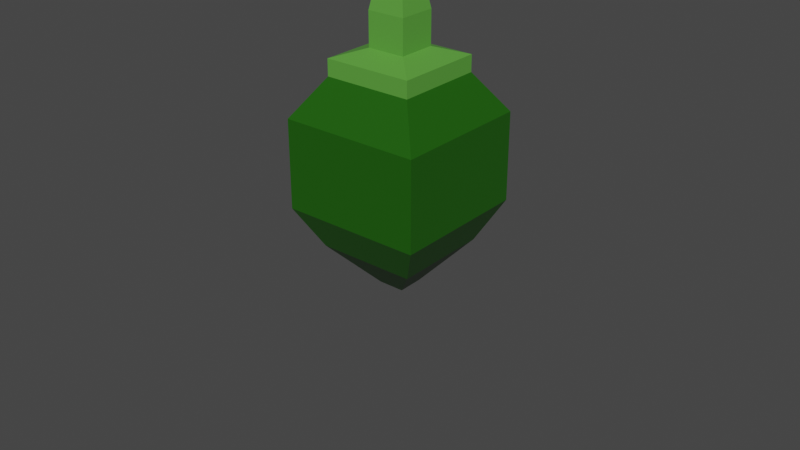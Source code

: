 # Source: PepperFruit.blend  (saved by Blender 2.83.19; exported with 4.5.12 LTS)
import bpy
from mathutils import Matrix  # noqa: F401  (used for matrix-valued properties, if any)

bpy.ops.wm.read_factory_settings(use_empty=True)
scene = bpy.context.scene
scene.name = 'Scene'

# ---- collections
col_collection = bpy.data.collections.new('Collection'); scene.collection.children.link(col_collection)

# ---- materials (node trees are filled in below, after node groups)
mat_pepper = bpy.data.materials.new('Pepper')
mat_pepper.alpha_threshold = 0.0
mat_pepper.use_transparent_shadow = False
mat_pepper.line_color = (0.0, 0.0, 0.0, 1.0)
mat_stem = bpy.data.materials.new('Stem')
mat_stem.use_transparent_shadow = False

# ---- material node trees
mat_pepper.use_nodes = True; mat_pepper.node_tree.nodes.clear()
_N = mat_pepper.node_tree.nodes; _L = mat_pepper.node_tree.links
n0 = _N.new('ShaderNodeOutputMaterial'); n0.name = 'Material Output'; n0.location = (300, 300)
n1 = _N.new('ShaderNodeBsdfPrincipled'); n1.name = 'Principled BSDF'; n1.location = (10, 300)
n1.distribution = 'GGX'
n1.subsurface_method = 'BURLEY'
n1.inputs[0].default_value = (0.01299, 0.1025, 0.00283, 1.0)
n1.inputs[2].default_value = 0.4
n1.inputs[3].default_value = 1.45
n1.inputs[27].default_value = (0.0, 0.0, 0.0, 1.0)
n1.inputs[28].default_value = 1.0
_L.new(n1.outputs[0], n0.inputs[0])
n0.is_active_output = True
mat_stem.use_nodes = True; mat_stem.node_tree.nodes.clear()
_N = mat_stem.node_tree.nodes; _L = mat_stem.node_tree.links
n0 = _N.new('ShaderNodeBsdfPrincipled'); n0.name = 'Principled BSDF'; n0.location = (10, 300)
n0.distribution = 'GGX'
n0.subsurface_method = 'BURLEY'
n0.inputs[0].default_value = (0.105, 0.3588, 0.04853, 1.0)
n0.inputs[3].default_value = 1.45
n0.inputs[27].default_value = (0.0, 0.0, 0.0, 1.0)
n0.inputs[28].default_value = 1.0
n1 = _N.new('ShaderNodeOutputMaterial'); n1.name = 'Material Output'; n1.location = (300, 300)
_L.new(n0.outputs[0], n1.inputs[0])
n1.is_active_output = True

# ---- world
world_world = bpy.data.worlds.new('World'); scene.world = world_world
world_world.use_nodes = True; world_world.node_tree.nodes.clear()
_N = world_world.node_tree.nodes; _L = world_world.node_tree.links
n0 = _N.new('ShaderNodeOutputWorld'); n0.name = 'World Output'; n0.location = (300, 300)
n1 = _N.new('ShaderNodeBackground'); n1.name = 'Background'; n1.location = (10, 300)
n1.inputs[0].default_value = (0.05088, 0.05088, 0.05088, 1.0)
_L.new(n1.outputs[0], n0.inputs[0])
n0.is_active_output = True
world_world.color = (0.05088, 0.05088, 0.05088)
world_world.use_sun_shadow = False
world_world.sun_shadow_jitter_overblur = 0.0

# ---- meshes
me_cube = bpy.data.meshes.new('Cube')
me_cube.from_pydata([(1.0, 1.0, 1.0), (1.0, 1.0, -0.2525), (1.0, -1.0, 1.0), (1.0, -1.0, -0.2525), (-1.0, 1.0, 1.0), (-1.0, 1.0, -0.2525), (-1.0, -1.0, 1.0), (-1.0, -1.0, -0.2525), (0.6317, -0.6317, 1.543), (-0.6317, -0.6317, 1.543), (0.6317, 0.6317, 1.543), (-0.6317, 0.6317, 1.543), (-0.7014, 0.7014, -0.8239), (-0.7014, -0.7014, -0.8239), (0.7014, 0.7014, -0.8239), (0.7014, -0.7014, -0.8239), (-0.1844, 0.1844, -1.415), (-0.1844, -0.1844, -1.415), (0.1844, 0.1844, -1.415), (0.1844, -0.1844, -1.415), (0.6317, -0.6317, 1.776), (-0.6317, -0.6317, 1.776), (0.6317, 0.6317, 1.776), (-0.6317, 0.6317, 1.776), (0.2702, -0.2702, 1.897), (-0.2702, -0.2702, 1.897), (0.2702, 0.2702, 1.897), (-0.2702, 0.2702, 1.897), (0.2702, -0.2702, 2.369), (-0.2702, -0.2702, 2.369), (0.2702, 0.2702, 2.369), (-0.2702, 0.2702, 2.369), (0.1905, -0.1905, 2.799), (-0.1905, -0.1905, 2.799), (0.1905, 0.1905, 2.799), (-0.1905, 0.1905, 2.799), (0.09891, -0.09891, 3.2), (-0.09891, -0.09891, 3.2), (0.09891, 0.09891, 3.2), (-0.09891, 0.09891, 3.2)], [], [(0, 4, 11, 10), (3, 2, 6, 7), (7, 6, 4, 5), (3, 7, 13, 15), (1, 0, 2, 3), (5, 4, 0, 1), (10, 11, 23, 22), (6, 2, 8, 9), (4, 6, 9, 11), (2, 0, 10, 8), (12, 14, 18, 16), (7, 5, 12, 13), (1, 3, 15, 14), (5, 1, 14, 12), (16, 18, 19, 17), (15, 13, 17, 19), (13, 12, 16, 17), (14, 15, 19, 18), (22, 23, 27, 26), (8, 10, 22, 20), (11, 9, 21, 23), (9, 8, 20, 21), (27, 25, 29, 31), (20, 22, 26, 24), (23, 21, 25, 27), (21, 20, 24, 25), (31, 29, 33, 35), (25, 24, 28, 29), (26, 27, 31, 30), (24, 26, 30, 28), (34, 35, 39, 38), (29, 28, 32, 33), (30, 31, 35, 34), (28, 30, 34, 32), (38, 39, 37, 36), (32, 34, 38, 36), (35, 33, 37, 39), (33, 32, 36, 37)])
me_cube.polygons.foreach_set('material_index', [0, 0, 0, 0, 0, 0, 1, 0, 0, 0, 0, 0, 0, 0, 0, 0, 0, 0, 1, 1, 1, 1, 1, 1, 1, 1, 1, 1, 1, 1, 1, 1, 1, 1, 1, 1, 1, 1])
_uv = me_cube.uv_layers.new(name='UVMap')
_uv.uv.foreach_set('vector', [0.625, 0.5, 0.625, 0.25, 0.625, 0.25, 0.625, 0.5, 0.375, 0.75, 0.625, 0.75, 0.625, 1.0, 0.375, 1.0, 0.375, 0.0, 0.625, 0.0, 0.625, 0.25, 0.375, 0.25, 0.375, 0.75, 0.375, 1.0, 0.375, 1.0, 0.375, 0.75, 0.375, 0.5, 0.625, 0.5, 0.625, 0.75, 0.375, 0.75, 0.375, 0.25, 0.625, 0.25, 0.625, 0.5, 0.375, 0.5, 0.625, 0.5, 0.625, 0.25, 0.625, 0.25, 0.625, 0.5, 0.625, 1.0, 0.625, 0.75, 0.625, 0.75, 0.625, 1.0, 0.625, 0.25, 0.625, 0.0, 0.625, 0.0, 0.625, 0.25, 0.625, 0.75, 0.625, 0.5, 0.625, 0.5, 0.625, 0.75, 0.375, 0.25, 0.375, 0.5, 0.375, 0.5, 0.375, 0.25, 0.375, 0.0, 0.375, 0.25, 0.375, 0.25, 0.375, 0.0, 0.375, 0.5, 0.375, 0.75, 0.375, 0.75, 0.375, 0.5, 0.375, 0.25, 0.375, 0.5, 0.375, 0.5, 0.375, 0.25, 0.125, 0.5, 0.375, 0.5, 0.375, 0.75, 0.125, 0.75, 0.375, 0.75, 0.375, 1.0, 0.375, 1.0, 0.375, 0.75, 0.375, 0.0, 0.375, 0.25, 0.375, 0.25, 0.375, 0.0, 0.375, 0.5, 0.375, 0.75, 0.375, 0.75, 0.375, 0.5, 0.625, 0.5, 0.625, 0.25, 0.625, 0.25, 0.625, 0.5, 0.625, 0.75, 0.625, 0.5, 0.625, 0.5, 0.625, 0.75, 0.625, 0.25, 0.625, 0.0, 0.625, 0.0, 0.625, 0.25, 0.625, 1.0, 0.625, 0.75, 0.625, 0.75, 0.625, 1.0, 0.625, 0.25, 0.625, 0.0, 0.625, 0.0, 0.625, 0.25, 0.625, 0.75, 0.625, 0.5, 0.625, 0.5, 0.625, 0.75, 0.625, 0.25, 0.625, 0.0, 0.625, 0.0, 0.625, 0.25, 0.625, 1.0, 0.625, 0.75, 0.625, 0.75, 0.625, 1.0, 0.625, 0.25, 0.625, 0.0, 0.625, 0.0, 0.625, 0.25, 0.625, 1.0, 0.625, 0.75, 0.625, 0.75, 0.625, 1.0, 0.625, 0.5, 0.625, 0.25, 0.625, 0.25, 0.625, 0.5, 0.625, 0.75, 0.625, 0.5, 0.625, 0.5, 0.625, 0.75, 0.625, 0.5, 0.625, 0.25, 0.625, 0.25, 0.625, 0.5, 0.625, 1.0, 0.625, 0.75, 0.625, 0.75, 0.625, 1.0, 0.625, 0.5, 0.625, 0.25, 0.625, 0.25, 0.625, 0.5, 0.625, 0.75, 0.625, 0.5, 0.625, 0.5, 0.625, 0.75, 0.625, 0.5, 0.875, 0.5, 0.875, 0.75, 0.625, 0.75, 0.625, 0.75, 0.625, 0.5, 0.625, 0.5, 0.625, 0.75, 0.625, 0.25, 0.625, 0.0, 0.625, 0.0, 0.625, 0.25, 0.625, 1.0, 0.625, 0.75, 0.625, 0.75, 0.625, 1.0])
me_cube.materials.append(mat_pepper)
me_cube.materials.append(mat_stem)
me_cube.use_remesh_preserve_volume = False
me_cube.use_remesh_preserve_attributes = False
me_cube.use_mirror_vertex_groups = False
me_cube.update()

# ---- objects
ob_pepper = bpy.data.objects.new('Pepper', me_cube)

# ---- transforms, parenting, visibility, modifiers, constraints
ob_pepper.location = (0.0, 0.0, 0.0)
ob_pepper.scale = (0.2915, 0.2915, 0.2915)
ob_pepper.lock_rotations_4d = False
ob_pepper.empty_display_type = 'ARROWS'
ob_pepper.lineart.crease_threshold = 0.0

# ---- collection membership
col_collection.objects.link(ob_pepper)

# ---- scene / render settings (as saved in the file)
scene.frame_start = 0; scene.frame_end = 250; scene.frame_set(0)
scene.render.engine = 'BLENDER_EEVEE_NEXT'
scene.cycles.use_denoising = False
scene.cycles.samples = 128
scene.cycles.sampling_pattern = 'TABULATED_SOBOL'
scene.cycles.use_adaptive_sampling = False
scene.cycles.use_light_tree = False
scene.view_settings.view_transform = 'Filmic'
bpy.context.view_layer.update()

# ---- added for rendering (the .blend has no active camera and no usable light): camera, sun
cam_auto = bpy.data.cameras.new('AutoCamera')
cam_auto.lens = 50.0
cam_auto.sensor_width = 36.0
cam_auto.clip_end = 1000.0
ob_auto_camera = bpy.data.objects.new('AutoCamera', cam_auto)
scene.collection.objects.link(ob_auto_camera)
ob_auto_camera.location = (2.45209, -2.94251, 1.79789)
ob_auto_camera.rotation_euler = (1.09748, -7.21219e-08, 0.694738)
scene.camera = ob_auto_camera
light_auto_sun = bpy.data.lights.new('AutoSun', 'SUN')
light_auto_sun.energy = 3.0
light_auto_sun.angle = 0.0523599
ob_auto_sun = bpy.data.objects.new('AutoSun', light_auto_sun)
scene.collection.objects.link(ob_auto_sun)
ob_auto_sun.rotation_euler = (0.872665, 0.174533, 0.523599)
bpy.context.view_layer.update()
